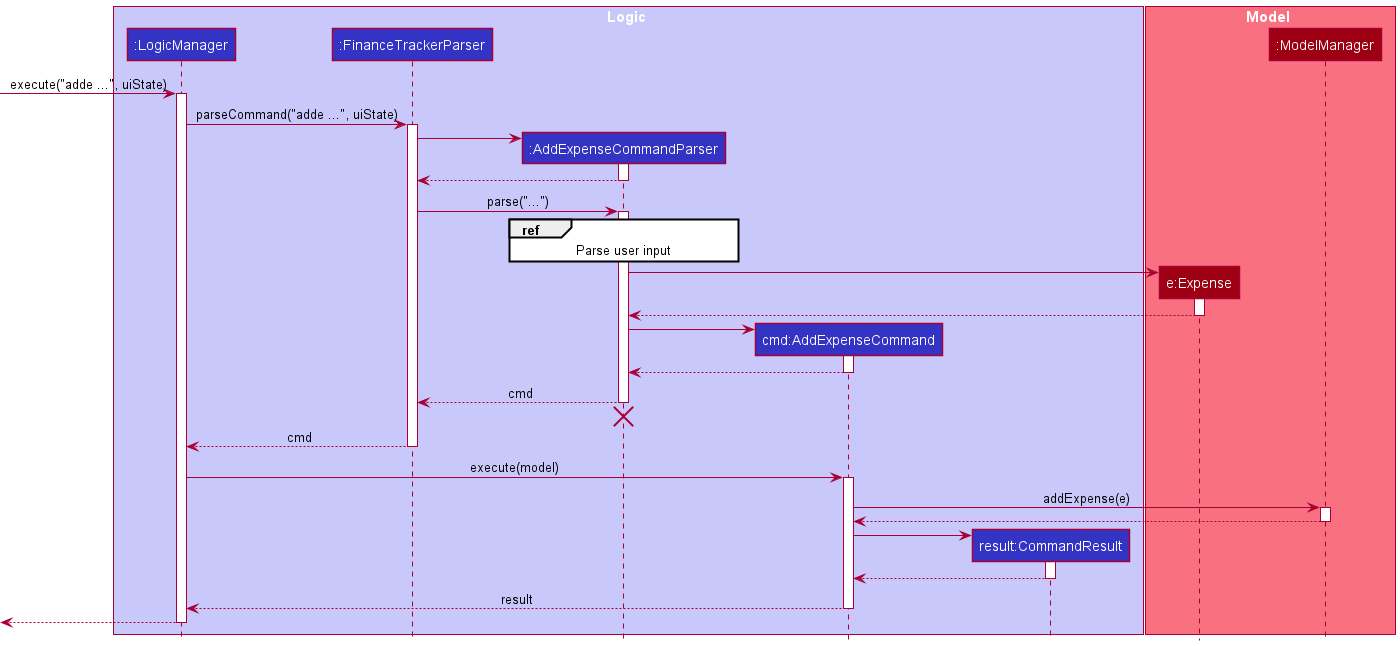

The diagram above was rendered by PlantUML. Its source (embedded in the PNG):
@startuml
!include style.puml

box Logic LOGIC_COLOR_T1
participant ":LogicManager" as LogicManager LOGIC_COLOR
participant ":FinanceTrackerParser" as FinanceTrackerParser LOGIC_COLOR
participant ":AddExpenseCommandParser" as AddExpenseCommandParser LOGIC_COLOR
participant "cmd:AddExpenseCommand" as AddExpenseCommand LOGIC_COLOR
participant "result:CommandResult" as CommandResult LOGIC_COLOR
end box

box Model MODEL_COLOR_T1
participant "e:Expense" as Expense MODEL_COLOR
participant ":ModelManager" as ModelManager MODEL_COLOR
end box

[-> LogicManager : execute("adde ...", uiState)
activate LogicManager

LogicManager -> FinanceTrackerParser : parseCommand("adde ...", uiState)
activate FinanceTrackerParser

create AddExpenseCommandParser
FinanceTrackerParser -> AddExpenseCommandParser
activate AddExpenseCommandParser

AddExpenseCommandParser --> FinanceTrackerParser
deactivate AddExpenseCommandParser

FinanceTrackerParser -> AddExpenseCommandParser : parse("...")
activate AddExpenseCommandParser

ref over AddExpenseCommandParser: Parse user input

' TODO parsing data fields takes place here

create Expense
AddExpenseCommandParser -> Expense
activate Expense
Expense --> AddExpenseCommandParser
deactivate Expense

create AddExpenseCommand
AddExpenseCommandParser -> AddExpenseCommand
activate AddExpenseCommand

AddExpenseCommand --> AddExpenseCommandParser
deactivate AddExpenseCommand

AddExpenseCommandParser --> FinanceTrackerParser: cmd

deactivate AddExpenseCommandParser
'Hidden arrow to position the destroy marker below the end of the activation bar.
AddExpenseCommandParser -[hidden]-> FinanceTrackerParser
destroy AddExpenseCommandParser

FinanceTrackerParser --> LogicManager : cmd
deactivate FinanceTrackerParser

LogicManager -> AddExpenseCommand : execute(model)
activate AddExpenseCommand

AddExpenseCommand -> ModelManager : addExpense(e)
activate ModelManager

ModelManager --> AddExpenseCommand
deactivate ModelManager

create CommandResult
AddExpenseCommand -> CommandResult
activate CommandResult

CommandResult --> AddExpenseCommand
deactivate CommandResult

AddExpenseCommand --> LogicManager : result
deactivate AddExpenseCommand

[<--LogicManager
deactivate LogicManager
@enduml